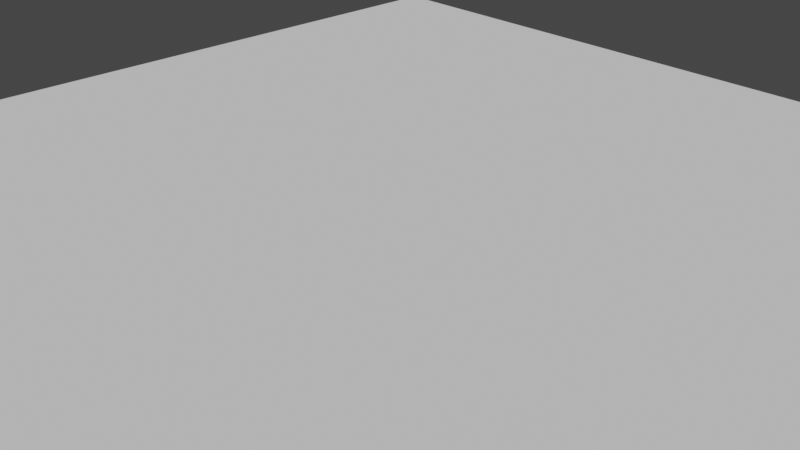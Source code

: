 # Source: generative.blend  (saved by Blender 3.0.42; exported with 4.5.12 LTS)
import bpy
from mathutils import Matrix  # noqa: F401  (used for matrix-valued properties, if any)

bpy.ops.wm.read_factory_settings(use_empty=True)
scene = bpy.context.scene
scene.name = 'Scene'

# ---- collections
col_collection = bpy.data.collections.new('Collection'); scene.collection.children.link(col_collection)

# ---- world
world_world = bpy.data.worlds.new('World'); scene.world = world_world
world_world.use_nodes = True; world_world.node_tree.nodes.clear()
_N = world_world.node_tree.nodes; _L = world_world.node_tree.links
n0 = _N.new('ShaderNodeOutputWorld'); n0.name = 'World Output'; n0.location = (300, 300)
n1 = _N.new('ShaderNodeBackground'); n1.name = 'Background'; n1.location = (10, 300)
n1.inputs[0].default_value = (0.05088, 0.05088, 0.05088, 1.0)
_L.new(n1.outputs[0], n0.inputs[0])
n0.is_active_output = True
world_world.color = (0.05088, 0.05088, 0.05088)
world_world.use_sun_shadow = False
world_world.sun_shadow_jitter_overblur = 0.0

# ---- cameras
cam_camera = bpy.data.cameras.new('Camera')
cam_camera.clip_end = 100.0
cam_camera.ortho_scale = 7.314

# ---- meshes
me_pyramid_plane_005 = bpy.data.meshes.new('Pyramid Plane.005')
me_pyramid_plane_005.from_pydata([(-6.092, 6.092, 0.0), (-6.092, -6.092, 0.0), (6.092, 6.092, 0.0), (6.092, -6.092, 0.0), (-6.092, 6.092, -0.1218), (-6.092, -6.092, -0.1218), (6.092, 6.092, -0.1218), (6.092, -6.092, -0.1218), (-6.092, -4.874, 0.0), (-6.092, -6.092, 0.0), (-3.655, -4.874, 0.0), (-3.655, -6.092, 0.0), (-4.874, -5.178, 0.0), (-4.874, -5.787, 0.0), (-3.655, -4.874, 0.0), (-3.655, -6.092, 0.0), (-1.218, -4.874, 0.0), (-1.218, -6.092, 0.0), (-2.437, -5.178, 0.0), (-2.437, -5.787, 0.0), (-1.218, -4.874, 0.0), (-1.218, -6.092, 0.0), (1.218, -4.874, 0.0), (1.218, -6.092, 0.0), (0.0, -5.178, 0.0), (0.0, -5.787, 0.0), (1.218, -4.874, 0.0), (1.218, -6.092, 0.0), (3.655, -4.874, 0.0), (3.655, -6.092, 0.0), (2.437, -5.178, 0.0), (2.437, -5.787, 0.0), (3.655, -4.874, 0.0), (3.655, -6.092, 0.0), (6.092, -4.874, 0.0), (6.092, -6.092, 0.0), (4.874, -5.178, 0.0), (4.874, -5.787, 0.0), (-6.092, -3.655, 0.0), (-6.092, -4.874, 0.0), (-4.874, -3.655, 0.0), (-4.874, -4.874, 0.0), (-5.483, -3.96, 0.0), (-5.483, -4.569, 0.0), (-4.874, -3.655, 0.0), (-4.874, -4.874, 0.0), (-2.437, -3.655, 0.0), (-2.437, -4.874, 0.0), (-3.655, -3.96, 0.0), (-3.655, -4.569, 0.0), (-2.437, -3.655, 0.0), (-2.437, -4.874, 0.0), (0.0, -3.655, 0.0), (0.0, -4.874, 0.0), (-1.218, -3.96, 0.0), (-1.218, -4.569, 0.0), (0.0, -3.655, 0.0), (0.0, -4.874, 0.0), (2.437, -3.655, 0.0), (2.437, -4.874, 0.0), (1.218, -3.96, 0.0), (1.218, -4.569, 0.0), (2.437, -3.655, 0.0), (2.437, -4.874, 0.0), (4.874, -3.655, 0.0), (4.874, -4.874, 0.0), (3.655, -3.96, 0.0), (3.655, -4.569, 0.0), (4.874, -3.655, 0.0), (4.874, -4.874, 0.0), (6.092, -3.655, 0.0), (6.092, -4.874, 0.0), (5.483, -3.96, 0.0), (5.483, -4.569, 0.0), (-6.092, -2.437, 0.0), (-6.092, -3.655, 0.0), (-3.655, -2.437, 0.0), (-3.655, -3.655, 0.0), (-4.874, -2.741, 0.0), (-4.874, -3.351, 0.0), (-3.655, -2.437, 0.0), (-3.655, -3.655, 0.0), (-1.218, -2.437, 0.0), (-1.218, -3.655, 0.0), (-2.437, -2.741, 0.0), (-2.437, -3.351, 0.0), (-1.218, -2.437, 0.0), (-1.218, -3.655, 0.0), (1.218, -2.437, 0.0), (1.218, -3.655, 0.0), (0.0, -2.741, 0.0), (0.0, -3.351, 0.0), (1.218, -2.437, 0.0), (1.218, -3.655, 0.0), (3.655, -2.437, 0.0), (3.655, -3.655, 0.0), (2.437, -2.741, 0.0), (2.437, -3.351, 0.0), (3.655, -2.437, 0.0), (3.655, -3.655, 0.0), (6.092, -2.437, 0.0), (6.092, -3.655, 0.0), (4.874, -2.741, 0.0), (4.874, -3.351, 0.0), (-6.092, -1.218, 0.0), (-6.092, -2.437, 0.0), (-4.874, -1.218, 0.0), (-4.874, -2.437, 0.0), (-5.483, -1.523, 0.0), (-5.483, -2.132, 0.0), (-4.874, -1.218, 0.0), (-4.874, -2.437, 0.0), (-2.437, -1.218, 0.0), (-2.437, -2.437, 0.0), (-3.655, -1.523, 0.0), (-3.655, -2.132, 0.0), (-2.437, -1.218, 0.0), (-2.437, -2.437, 0.0), (0.0, -1.218, 0.0), (0.0, -2.437, 0.0), (-1.218, -1.523, 0.0), (-1.218, -2.132, 0.0), (0.0, -1.218, 0.0), (0.0, -2.437, 0.0), (2.437, -1.218, 0.0), (2.437, -2.437, 0.0), (1.218, -1.523, 0.0), (1.218, -2.132, 0.0), (2.437, -1.218, 0.0), (2.437, -2.437, 0.0), (4.874, -1.218, 0.0), (4.874, -2.437, 0.0), (3.655, -1.523, 0.0), (3.655, -2.132, 0.0), (4.874, -1.218, 0.0), (4.874, -2.437, 0.0), (6.092, -1.218, 0.0), (6.092, -2.437, 0.0), (5.483, -1.523, 0.0), (5.483, -2.132, 0.0), (-6.092, 0.0, 0.0), (-6.092, -1.218, 0.0), (-3.655, 0.0, 0.0), (-3.655, -1.218, 0.0), (-4.874, -0.3046, 0.0), (-4.874, -0.9138, 0.0), (-3.655, 0.0, 0.0), (-3.655, -1.218, 0.0), (-1.218, 0.0, 0.0), (-1.218, -1.218, 0.0), (-2.437, -0.3046, 0.0), (-2.437, -0.9138, 0.0), (-1.218, 0.0, 0.0), (-1.218, -1.218, 0.0), (1.218, 0.0, 0.0), (1.218, -1.218, 0.0), (0.0, -0.3046, 0.0), (0.0, -0.9138, 0.0), (1.218, 0.0, 0.0), (1.218, -1.218, 0.0), (3.655, 0.0, 0.0), (3.655, -1.218, 0.0), (2.437, -0.3046, 0.0), (2.437, -0.9138, 0.0), (3.655, 0.0, 0.0), (3.655, -1.218, 0.0), (6.092, 0.0, 0.0), (6.092, -1.218, 0.0), (4.874, -0.3046, 0.0), (4.874, -0.9138, 0.0), (-6.092, 1.218, 0.0), (-6.092, 0.0, 0.0), (-4.874, 1.218, 0.0), (-4.874, 0.0, 0.0), (-5.483, 0.9138, 0.0), (-5.483, 0.3046, 0.0), (-4.874, 1.218, 0.0), (-4.874, 0.0, 0.0), (-2.437, 1.218, 0.0), (-2.437, 0.0, 0.0), (-3.655, 0.9138, 0.0), (-3.655, 0.3046, 0.0), (-2.437, 1.218, 0.0), (-2.437, 0.0, 0.0), (0.0, 1.218, 0.0), (0.0, 0.0, 0.0), (-1.218, 0.9138, 0.0), (-1.218, 0.3046, 0.0), (0.0, 1.218, 0.0), (0.0, 0.0, 0.0), (2.437, 1.218, 0.0), (2.437, 0.0, 0.0), (1.218, 0.9138, 0.0), (1.218, 0.3046, 0.0), (2.437, 1.218, 0.0), (2.437, 0.0, 0.0), (4.874, 1.218, 0.0), (4.874, 0.0, 0.0), (3.655, 0.9138, 0.0), (3.655, 0.3046, 0.0), (4.874, 1.218, 0.0), (4.874, 0.0, 0.0), (6.092, 1.218, 0.0), (6.092, 0.0, 0.0), (5.483, 0.9138, 0.0), (5.483, 0.3046, 0.0), (-6.092, 2.437, 0.0), (-6.092, 1.218, 0.0), (-3.655, 2.437, 0.0), (-3.655, 1.218, 0.0), (-4.874, 2.132, 0.0), (-4.874, 1.523, 0.0), (-3.655, 2.437, 0.0), (-3.655, 1.218, 0.0), (-1.218, 2.437, 0.0), (-1.218, 1.218, 0.0), (-2.437, 2.132, 0.0), (-2.437, 1.523, 0.0), (-1.218, 2.437, 0.0), (-1.218, 1.218, 0.0), (1.218, 2.437, 0.0), (1.218, 1.218, 0.0), (0.0, 2.132, 0.0), (0.0, 1.523, 0.0), (1.218, 2.437, 0.0), (1.218, 1.218, 0.0), (3.655, 2.437, 0.0), (3.655, 1.218, 0.0), (2.437, 2.132, 0.0), (2.437, 1.523, 0.0), (3.655, 2.437, 0.0), (3.655, 1.218, 0.0), (6.092, 2.437, 0.0), (6.092, 1.218, 0.0), (4.874, 2.132, 0.0), (4.874, 1.523, 0.0), (-6.092, 3.655, 0.0), (-6.092, 2.437, 0.0), (-4.874, 3.655, 0.0), (-4.874, 2.437, 0.0), (-5.483, 3.351, 0.0), (-5.483, 2.741, 0.0), (-4.874, 3.655, 0.0), (-4.874, 2.437, 0.0), (-2.437, 3.655, 0.0), (-2.437, 2.437, 0.0), (-3.655, 3.351, 0.0), (-3.655, 2.741, 0.0), (-2.437, 3.655, 0.0), (-2.437, 2.437, 0.0), (0.0, 3.655, 0.0), (0.0, 2.437, 0.0), (-1.218, 3.351, 0.0), (-1.218, 2.741, 0.0), (0.0, 3.655, 0.0), (0.0, 2.437, 0.0), (2.437, 3.655, 0.0), (2.437, 2.437, 0.0), (1.218, 3.351, 0.0), (1.218, 2.741, 0.0), (2.437, 3.655, 0.0), (2.437, 2.437, 0.0), (4.874, 3.655, 0.0), (4.874, 2.437, 0.0), (3.655, 3.351, 0.0), (3.655, 2.741, 0.0), (4.874, 3.655, 0.0), (4.874, 2.437, 0.0), (6.092, 3.655, 0.0), (6.092, 2.437, 0.0), (5.483, 3.351, 0.0), (5.483, 2.741, 0.0), (-6.092, 4.874, 0.0), (-6.092, 3.655, 0.0), (-3.655, 4.874, 0.0), (-3.655, 3.655, 0.0), (-4.874, 4.569, 0.0), (-4.874, 3.96, 0.0), (-3.655, 4.874, 0.0), (-3.655, 3.655, 0.0), (-1.218, 4.874, 0.0), (-1.218, 3.655, 0.0), (-2.437, 4.569, 0.0), (-2.437, 3.96, 0.0), (-1.218, 4.874, 0.0), (-1.218, 3.655, 0.0), (1.218, 4.874, 0.0), (1.218, 3.655, 0.0), (0.0, 4.569, 0.0), (0.0, 3.96, 0.0), (1.218, 4.874, 0.0), (1.218, 3.655, 0.0), (3.655, 4.874, 0.0), (3.655, 3.655, 0.0), (2.437, 4.569, 0.0), (2.437, 3.96, 0.0), (3.655, 4.874, 0.0), (3.655, 3.655, 0.0), (6.092, 4.874, 0.0), (6.092, 3.655, 0.0), (4.874, 4.569, 0.0), (4.874, 3.96, 0.0), (-6.092, 6.092, 0.0), (-6.092, 4.874, 0.0), (-4.874, 6.092, 0.0), (-4.874, 4.874, 0.0), (-5.483, 5.787, 0.0), (-5.483, 5.178, 0.0), (-4.874, 6.092, 0.0), (-4.874, 4.874, 0.0), (-2.437, 6.092, 0.0), (-2.437, 4.874, 0.0), (-3.655, 5.787, 0.0), (-3.655, 5.178, 0.0), (-2.437, 6.092, 0.0), (-2.437, 4.874, 0.0), (0.0, 6.092, 0.0), (0.0, 4.874, 0.0), (-1.218, 5.787, 0.0), (-1.218, 5.178, 0.0), (0.0, 6.092, 0.0), (0.0, 4.874, 0.0), (2.437, 6.092, 0.0), (2.437, 4.874, 0.0), (1.218, 5.787, 0.0), (1.218, 5.178, 0.0), (2.437, 6.092, 0.0), (2.437, 4.874, 0.0), (4.874, 6.092, 0.0), (4.874, 4.874, 0.0), (3.655, 5.787, 0.0), (3.655, 5.178, 0.0), (4.874, 6.092, 0.0), (4.874, 4.874, 0.0), (6.092, 6.092, 0.0), (6.092, 4.874, 0.0), (5.483, 5.787, 0.0), (5.483, 5.178, 0.0)], [], [(4, 6, 7, 5), (0, 4, 5, 1), (5, 7, 3, 1), (2, 3, 7, 6), (0, 2, 6, 4), (12, 10, 8), (9, 11, 13), (9, 13, 12, 8), (12, 13, 11, 10), (18, 16, 14), (15, 17, 19), (15, 19, 18, 14), (18, 19, 17, 16), (24, 22, 20), (21, 23, 25), (21, 25, 24, 20), (24, 25, 23, 22), (30, 28, 26), (27, 29, 31), (27, 31, 30, 26), (30, 31, 29, 28), (36, 34, 32), (33, 35, 37), (33, 37, 36, 32), (36, 37, 35, 34), (42, 40, 38), (39, 41, 43), (39, 43, 42, 38), (42, 43, 41, 40), (48, 46, 44), (45, 47, 49), (45, 49, 48, 44), (48, 49, 47, 46), (54, 52, 50), (51, 53, 55), (51, 55, 54, 50), (54, 55, 53, 52), (60, 58, 56), (57, 59, 61), (57, 61, 60, 56), (60, 61, 59, 58), (66, 64, 62), (63, 65, 67), (63, 67, 66, 62), (66, 67, 65, 64), (72, 70, 68), (69, 71, 73), (69, 73, 72, 68), (72, 73, 71, 70), (78, 76, 74), (75, 77, 79), (75, 79, 78, 74), (78, 79, 77, 76), (84, 82, 80), (81, 83, 85), (81, 85, 84, 80), (84, 85, 83, 82), (90, 88, 86), (87, 89, 91), (87, 91, 90, 86), (90, 91, 89, 88), (96, 94, 92), (93, 95, 97), (93, 97, 96, 92), (96, 97, 95, 94), (102, 100, 98), (99, 101, 103), (99, 103, 102, 98), (102, 103, 101, 100), (108, 106, 104), (105, 107, 109), (105, 109, 108, 104), (108, 109, 107, 106), (114, 112, 110), (111, 113, 115), (111, 115, 114, 110), (114, 115, 113, 112), (120, 118, 116), (117, 119, 121), (117, 121, 120, 116), (120, 121, 119, 118), (126, 124, 122), (123, 125, 127), (123, 127, 126, 122), (126, 127, 125, 124), (132, 130, 128), (129, 131, 133), (129, 133, 132, 128), (132, 133, 131, 130), (138, 136, 134), (135, 137, 139), (135, 139, 138, 134), (138, 139, 137, 136), (144, 142, 140), (141, 143, 145), (141, 145, 144, 140), (144, 145, 143, 142), (150, 148, 146), (147, 149, 151), (147, 151, 150, 146), (150, 151, 149, 148), (156, 154, 152), (153, 155, 157), (153, 157, 156, 152), (156, 157, 155, 154), (162, 160, 158), (159, 161, 163), (159, 163, 162, 158), (162, 163, 161, 160), (168, 166, 164), (165, 167, 169), (165, 169, 168, 164), (168, 169, 167, 166), (174, 172, 170), (171, 173, 175), (171, 175, 174, 170), (174, 175, 173, 172), (180, 178, 176), (177, 179, 181), (177, 181, 180, 176), (180, 181, 179, 178), (186, 184, 182), (183, 185, 187), (183, 187, 186, 182), (186, 187, 185, 184), (192, 190, 188), (189, 191, 193), (189, 193, 192, 188), (192, 193, 191, 190), (198, 196, 194), (195, 197, 199), (195, 199, 198, 194), (198, 199, 197, 196), (204, 202, 200), (201, 203, 205), (201, 205, 204, 200), (204, 205, 203, 202), (210, 208, 206), (207, 209, 211), (207, 211, 210, 206), (210, 211, 209, 208), (216, 214, 212), (213, 215, 217), (213, 217, 216, 212), (216, 217, 215, 214), (222, 220, 218), (219, 221, 223), (219, 223, 222, 218), (222, 223, 221, 220), (228, 226, 224), (225, 227, 229), (225, 229, 228, 224), (228, 229, 227, 226), (234, 232, 230), (231, 233, 235), (231, 235, 234, 230), (234, 235, 233, 232), (240, 238, 236), (237, 239, 241), (237, 241, 240, 236), (240, 241, 239, 238), (246, 244, 242), (243, 245, 247), (243, 247, 246, 242), (246, 247, 245, 244), (252, 250, 248), (249, 251, 253), (249, 253, 252, 248), (252, 253, 251, 250), (258, 256, 254), (255, 257, 259), (255, 259, 258, 254), (258, 259, 257, 256), (264, 262, 260), (261, 263, 265), (261, 265, 264, 260), (264, 265, 263, 262), (270, 268, 266), (267, 269, 271), (267, 271, 270, 266), (270, 271, 269, 268), (276, 274, 272), (273, 275, 277), (273, 277, 276, 272), (276, 277, 275, 274), (282, 280, 278), (279, 281, 283), (279, 283, 282, 278), (282, 283, 281, 280), (288, 286, 284), (285, 287, 289), (285, 289, 288, 284), (288, 289, 287, 286), (294, 292, 290), (291, 293, 295), (291, 295, 294, 290), (294, 295, 293, 292), (300, 298, 296), (297, 299, 301), (297, 301, 300, 296), (300, 301, 299, 298), (306, 304, 302), (303, 305, 307), (303, 307, 306, 302), (306, 307, 305, 304), (312, 310, 308), (309, 311, 313), (309, 313, 312, 308), (312, 313, 311, 310), (318, 316, 314), (315, 317, 319), (315, 319, 318, 314), (318, 319, 317, 316), (324, 322, 320), (321, 323, 325), (321, 325, 324, 320), (324, 325, 323, 322), (330, 328, 326), (327, 329, 331), (327, 331, 330, 326), (330, 331, 329, 328), (336, 334, 332), (333, 335, 337), (333, 337, 336, 332), (336, 337, 335, 334)])
me_pyramid_plane_005.use_remesh_fix_poles = True
me_pyramid_plane_005.use_remesh_preserve_attributes = False
me_pyramid_plane_005.update()

# ---- objects
ob_camera = bpy.data.objects.new('Camera', cam_camera)
ob_pyramid_plane_005 = bpy.data.objects.new('Pyramid Plane.005', me_pyramid_plane_005)

# ---- transforms, parenting, visibility, modifiers, constraints
ob_camera.location = (7.359, -6.926, 4.958)
ob_camera.rotation_euler = (1.109, 0.0, 0.8149)
ob_camera.lock_rotations_4d = False
ob_camera.empty_display_type = 'ARROWS'
ob_camera.color = (0.0, 0.0, 0.0, 0.0)
ob_camera.display_type = 'WIRE'
ob_camera.lineart.crease_threshold = 0.0
ob_pyramid_plane_005.location = (0.0, 0.0, 0.0)

# ---- collection membership
col_collection.objects.link(ob_camera)
col_collection.objects.link(ob_pyramid_plane_005)

# ---- scene / render settings (as saved in the file)
scene.camera = ob_camera
scene.frame_start = 1; scene.frame_end = 250; scene.frame_set(1)
scene.render.engine = 'BLENDER_EEVEE_NEXT'
scene.cycles.sampling_pattern = 'TABULATED_SOBOL'
scene.cycles.use_light_tree = False
scene.view_settings.view_transform = 'Filmic'
bpy.context.view_layer.update()

# ---- added for rendering (the .blend has no usable light): sun
light_auto_sun = bpy.data.lights.new('AutoSun', 'SUN')
light_auto_sun.energy = 3.0
light_auto_sun.angle = 0.0523599
ob_auto_sun = bpy.data.objects.new('AutoSun', light_auto_sun)
scene.collection.objects.link(ob_auto_sun)
ob_auto_sun.rotation_euler = (0.872665, 0.174533, 0.523599)
bpy.context.view_layer.update()
